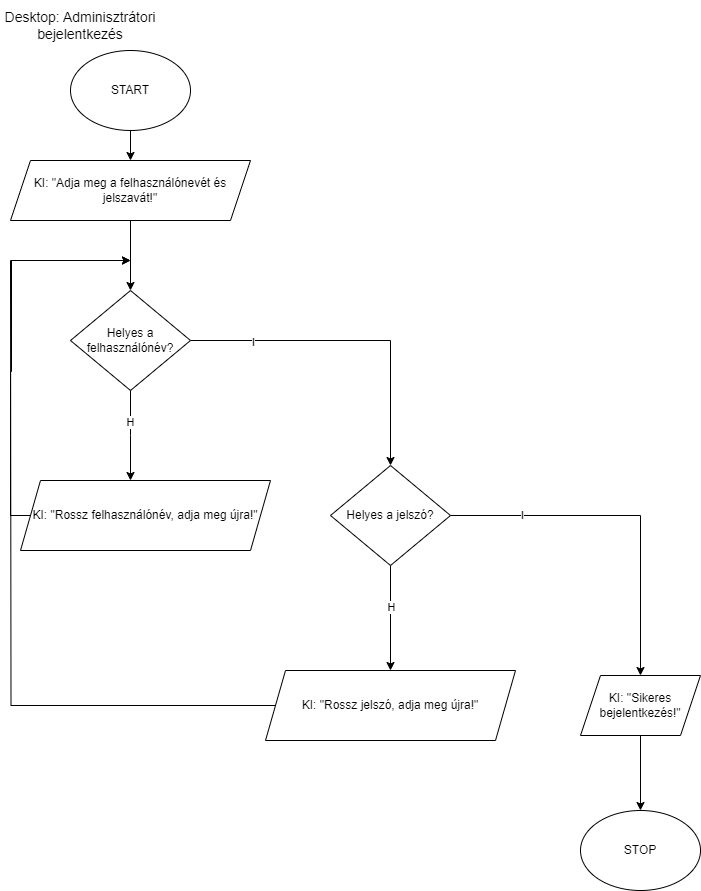

The diagram above was exported from draw.io. Its source (the exported page's mxGraphModel, read from the mxfile embedded in the PNG):
<mxGraphModel dx="1034" dy="710" grid="1" gridSize="10" guides="1" tooltips="1" connect="1" arrows="1" fold="1" page="1" pageScale="1" pageWidth="850" pageHeight="1100" math="0" shadow="0">
  <root>
    <mxCell id="0" />
    <mxCell id="1" parent="0" />
    <mxCell id="lbuTCev_02WGSsqLwWlV-1" style="edgeStyle=orthogonalEdgeStyle;rounded=0;orthogonalLoop=1;jettySize=auto;html=1;entryX=0.5;entryY=0;entryDx=0;entryDy=0;" edge="1" parent="1" source="lbuTCev_02WGSsqLwWlV-2" target="lbuTCev_02WGSsqLwWlV-5">
      <mxGeometry relative="1" as="geometry" />
    </mxCell>
    <mxCell id="lbuTCev_02WGSsqLwWlV-2" value="START" style="ellipse;whiteSpace=wrap;html=1;" vertex="1" parent="1">
      <mxGeometry x="70" y="50" width="120" height="80" as="geometry" />
    </mxCell>
    <mxCell id="lbuTCev_02WGSsqLwWlV-3" value="&lt;font style=&quot;font-size: 14px;&quot;&gt;Desktop: Adminisztrátori bejelentkezés&lt;/font&gt;" style="text;html=1;align=center;verticalAlign=middle;whiteSpace=wrap;rounded=0;" vertex="1" parent="1">
      <mxGeometry width="160" height="50" as="geometry" />
    </mxCell>
    <mxCell id="lbuTCev_02WGSsqLwWlV-4" style="edgeStyle=orthogonalEdgeStyle;rounded=0;orthogonalLoop=1;jettySize=auto;html=1;entryX=0.5;entryY=0;entryDx=0;entryDy=0;" edge="1" parent="1" source="lbuTCev_02WGSsqLwWlV-5" target="lbuTCev_02WGSsqLwWlV-8">
      <mxGeometry relative="1" as="geometry" />
    </mxCell>
    <mxCell id="lbuTCev_02WGSsqLwWlV-5" value="KI: &quot;Adja meg a felhasználónevét és jelszavát!&quot;" style="shape=parallelogram;perimeter=parallelogramPerimeter;whiteSpace=wrap;html=1;fixedSize=1;" vertex="1" parent="1">
      <mxGeometry x="10" y="160" width="240" height="60" as="geometry" />
    </mxCell>
    <mxCell id="lbuTCev_02WGSsqLwWlV-6" style="edgeStyle=orthogonalEdgeStyle;rounded=0;orthogonalLoop=1;jettySize=auto;html=1;entryX=0.5;entryY=0;entryDx=0;entryDy=0;" edge="1" parent="1" source="lbuTCev_02WGSsqLwWlV-8" target="lbuTCev_02WGSsqLwWlV-13">
      <mxGeometry relative="1" as="geometry" />
    </mxCell>
    <mxCell id="lbuTCev_02WGSsqLwWlV-7" value="I" style="edgeLabel;html=1;align=center;verticalAlign=middle;resizable=0;points=[];" vertex="1" connectable="0" parent="lbuTCev_02WGSsqLwWlV-6">
      <mxGeometry x="-0.6185" y="-1" relative="1" as="geometry">
        <mxPoint as="offset" />
      </mxGeometry>
    </mxCell>
    <mxCell id="lbuTCev_02WGSsqLwWlV-8" value="Helyes a felhasználónév?" style="rhombus;whiteSpace=wrap;html=1;" vertex="1" parent="1">
      <mxGeometry x="70" y="290" width="120" height="100" as="geometry" />
    </mxCell>
    <mxCell id="lbuTCev_02WGSsqLwWlV-9" style="edgeStyle=orthogonalEdgeStyle;rounded=0;orthogonalLoop=1;jettySize=auto;html=1;entryX=0.5;entryY=0;entryDx=0;entryDy=0;" edge="1" parent="1" source="lbuTCev_02WGSsqLwWlV-13" target="lbuTCev_02WGSsqLwWlV-15">
      <mxGeometry relative="1" as="geometry" />
    </mxCell>
    <mxCell id="lbuTCev_02WGSsqLwWlV-10" value="I" style="edgeLabel;html=1;align=center;verticalAlign=middle;resizable=0;points=[];" vertex="1" connectable="0" parent="lbuTCev_02WGSsqLwWlV-9">
      <mxGeometry x="-0.5943" y="1" relative="1" as="geometry">
        <mxPoint as="offset" />
      </mxGeometry>
    </mxCell>
    <mxCell id="lbuTCev_02WGSsqLwWlV-11" style="edgeStyle=orthogonalEdgeStyle;rounded=0;orthogonalLoop=1;jettySize=auto;html=1;entryX=0.5;entryY=0;entryDx=0;entryDy=0;" edge="1" parent="1" source="lbuTCev_02WGSsqLwWlV-13" target="lbuTCev_02WGSsqLwWlV-21">
      <mxGeometry relative="1" as="geometry" />
    </mxCell>
    <mxCell id="lbuTCev_02WGSsqLwWlV-12" value="H" style="edgeLabel;html=1;align=center;verticalAlign=middle;resizable=0;points=[];" vertex="1" connectable="0" parent="lbuTCev_02WGSsqLwWlV-11">
      <mxGeometry x="-0.219" relative="1" as="geometry">
        <mxPoint as="offset" />
      </mxGeometry>
    </mxCell>
    <mxCell id="lbuTCev_02WGSsqLwWlV-13" value="Helyes a jelszó?" style="rhombus;whiteSpace=wrap;html=1;" vertex="1" parent="1">
      <mxGeometry x="330" y="465" width="120" height="100" as="geometry" />
    </mxCell>
    <mxCell id="lbuTCev_02WGSsqLwWlV-14" style="edgeStyle=orthogonalEdgeStyle;rounded=0;orthogonalLoop=1;jettySize=auto;html=1;entryX=0.5;entryY=0;entryDx=0;entryDy=0;" edge="1" parent="1" source="lbuTCev_02WGSsqLwWlV-15" target="lbuTCev_02WGSsqLwWlV-22">
      <mxGeometry relative="1" as="geometry" />
    </mxCell>
    <mxCell id="lbuTCev_02WGSsqLwWlV-15" value="KI: &quot;Sikeres bejelentkezés!&quot;" style="shape=parallelogram;perimeter=parallelogramPerimeter;whiteSpace=wrap;html=1;fixedSize=1;" vertex="1" parent="1">
      <mxGeometry x="580" y="675" width="120" height="60" as="geometry" />
    </mxCell>
    <mxCell id="lbuTCev_02WGSsqLwWlV-16" style="edgeStyle=orthogonalEdgeStyle;rounded=0;orthogonalLoop=1;jettySize=auto;html=1;" edge="1" parent="1" source="lbuTCev_02WGSsqLwWlV-17">
      <mxGeometry relative="1" as="geometry">
        <mxPoint x="130" y="260" as="targetPoint" />
        <Array as="points">
          <mxPoint x="10" y="515" />
          <mxPoint x="10" y="371" />
          <mxPoint x="11" y="371" />
          <mxPoint x="11" y="260" />
        </Array>
      </mxGeometry>
    </mxCell>
    <mxCell id="lbuTCev_02WGSsqLwWlV-17" value="KI: &quot;Rossz felhasználónév, adja meg újra!&quot;" style="shape=parallelogram;perimeter=parallelogramPerimeter;whiteSpace=wrap;html=1;fixedSize=1;" vertex="1" parent="1">
      <mxGeometry x="20" y="480" width="250" height="70" as="geometry" />
    </mxCell>
    <mxCell id="lbuTCev_02WGSsqLwWlV-18" style="edgeStyle=orthogonalEdgeStyle;rounded=0;orthogonalLoop=1;jettySize=auto;html=1;" edge="1" parent="1" source="lbuTCev_02WGSsqLwWlV-8">
      <mxGeometry relative="1" as="geometry">
        <mxPoint x="130" y="480" as="targetPoint" />
      </mxGeometry>
    </mxCell>
    <mxCell id="lbuTCev_02WGSsqLwWlV-19" value="H" style="edgeLabel;html=1;align=center;verticalAlign=middle;resizable=0;points=[];" vertex="1" connectable="0" parent="lbuTCev_02WGSsqLwWlV-18">
      <mxGeometry x="-0.3149" y="-1" relative="1" as="geometry">
        <mxPoint as="offset" />
      </mxGeometry>
    </mxCell>
    <mxCell id="lbuTCev_02WGSsqLwWlV-20" style="edgeStyle=orthogonalEdgeStyle;rounded=0;orthogonalLoop=1;jettySize=auto;html=1;endArrow=none;endFill=0;" edge="1" parent="1" source="lbuTCev_02WGSsqLwWlV-21">
      <mxGeometry relative="1" as="geometry">
        <mxPoint x="10" y="260" as="targetPoint" />
      </mxGeometry>
    </mxCell>
    <mxCell id="lbuTCev_02WGSsqLwWlV-21" value="KI: &quot;Rossz jelszó, adja meg újra!&quot;" style="shape=parallelogram;perimeter=parallelogramPerimeter;whiteSpace=wrap;html=1;fixedSize=1;" vertex="1" parent="1">
      <mxGeometry x="265" y="670" width="250" height="70" as="geometry" />
    </mxCell>
    <mxCell id="lbuTCev_02WGSsqLwWlV-22" value="STOP" style="ellipse;whiteSpace=wrap;html=1;" vertex="1" parent="1">
      <mxGeometry x="580" y="810" width="120" height="80" as="geometry" />
    </mxCell>
    <mxCell id="lbuTCev_02WGSsqLwWlV-23" value="" style="endArrow=classic;html=1;rounded=0;" edge="1" parent="1">
      <mxGeometry width="50" height="50" relative="1" as="geometry">
        <mxPoint x="10" y="260" as="sourcePoint" />
        <mxPoint x="130" y="260" as="targetPoint" />
      </mxGeometry>
    </mxCell>
  </root>
</mxGraphModel>